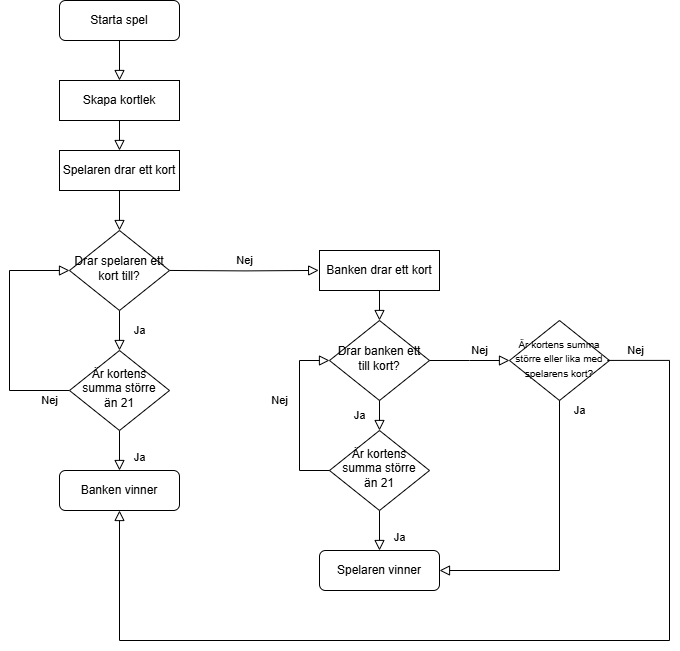

The diagram above was exported from draw.io. Its source (the exported page's mxGraphModel, read from the mxfile embedded in the PNG):
<mxGraphModel dx="1665" dy="751" grid="1" gridSize="10" guides="1" tooltips="1" connect="1" arrows="1" fold="1" page="1" pageScale="1" pageWidth="827" pageHeight="1169" math="0" shadow="0">
  <root>
    <mxCell id="WIyWlLk6GJQsqaUBKTNV-0" />
    <mxCell id="WIyWlLk6GJQsqaUBKTNV-1" parent="WIyWlLk6GJQsqaUBKTNV-0" />
    <mxCell id="WIyWlLk6GJQsqaUBKTNV-2" value="" style="rounded=0;html=1;jettySize=auto;orthogonalLoop=1;fontSize=11;endArrow=block;endFill=0;endSize=8;strokeWidth=1;shadow=0;labelBackgroundColor=none;edgeStyle=orthogonalEdgeStyle;entryX=0.5;entryY=0;entryDx=0;entryDy=0;" parent="WIyWlLk6GJQsqaUBKTNV-1" source="WIyWlLk6GJQsqaUBKTNV-3" target="yfh_0QC-Elf03_-iiBvu-0" edge="1">
      <mxGeometry relative="1" as="geometry">
        <mxPoint x="220" y="170" as="targetPoint" />
      </mxGeometry>
    </mxCell>
    <mxCell id="WIyWlLk6GJQsqaUBKTNV-3" value="Starta spel" style="rounded=1;whiteSpace=wrap;html=1;fontSize=12;glass=0;strokeWidth=1;shadow=0;" parent="WIyWlLk6GJQsqaUBKTNV-1" vertex="1">
      <mxGeometry x="160" y="80" width="120" height="40" as="geometry" />
    </mxCell>
    <mxCell id="WIyWlLk6GJQsqaUBKTNV-4" value="Ja" style="rounded=0;html=1;jettySize=auto;orthogonalLoop=1;fontSize=11;endArrow=block;endFill=0;endSize=8;strokeWidth=1;shadow=0;labelBackgroundColor=none;edgeStyle=orthogonalEdgeStyle;" parent="WIyWlLk6GJQsqaUBKTNV-1" source="WIyWlLk6GJQsqaUBKTNV-6" target="WIyWlLk6GJQsqaUBKTNV-10" edge="1">
      <mxGeometry y="20" relative="1" as="geometry">
        <mxPoint as="offset" />
      </mxGeometry>
    </mxCell>
    <mxCell id="WIyWlLk6GJQsqaUBKTNV-5" value="Nej" style="edgeStyle=orthogonalEdgeStyle;rounded=0;html=1;jettySize=auto;orthogonalLoop=1;fontSize=11;endArrow=block;endFill=0;endSize=8;strokeWidth=1;shadow=0;labelBackgroundColor=none;entryX=-0.007;entryY=0.498;entryDx=0;entryDy=0;entryPerimeter=0;" parent="WIyWlLk6GJQsqaUBKTNV-1" target="yfh_0QC-Elf03_-iiBvu-3" edge="1">
      <mxGeometry y="10" relative="1" as="geometry">
        <mxPoint as="offset" />
        <mxPoint x="269.99309392265195" y="349.94552486187837" as="sourcePoint" />
        <mxPoint x="420" y="349.94" as="targetPoint" />
        <Array as="points" />
      </mxGeometry>
    </mxCell>
    <mxCell id="WIyWlLk6GJQsqaUBKTNV-6" value="Drar spelaren ett kort till?" style="rhombus;whiteSpace=wrap;html=1;shadow=0;fontFamily=Helvetica;fontSize=12;align=center;strokeWidth=1;spacing=6;spacingTop=-4;" parent="WIyWlLk6GJQsqaUBKTNV-1" vertex="1">
      <mxGeometry x="170" y="310" width="100" height="80" as="geometry" />
    </mxCell>
    <mxCell id="WIyWlLk6GJQsqaUBKTNV-8" value="Ja" style="rounded=0;html=1;jettySize=auto;orthogonalLoop=1;fontSize=11;endArrow=block;endFill=0;endSize=8;strokeWidth=1;shadow=0;labelBackgroundColor=none;edgeStyle=orthogonalEdgeStyle;entryX=0.5;entryY=0;entryDx=0;entryDy=0;" parent="WIyWlLk6GJQsqaUBKTNV-1" source="WIyWlLk6GJQsqaUBKTNV-10" target="WIyWlLk6GJQsqaUBKTNV-12" edge="1">
      <mxGeometry x="0.3333" y="20" relative="1" as="geometry">
        <mxPoint as="offset" />
        <mxPoint x="220" y="550" as="targetPoint" />
      </mxGeometry>
    </mxCell>
    <mxCell id="WIyWlLk6GJQsqaUBKTNV-9" value="Nej" style="edgeStyle=orthogonalEdgeStyle;rounded=0;html=1;jettySize=auto;orthogonalLoop=1;fontSize=11;endArrow=block;endFill=0;endSize=8;strokeWidth=1;shadow=0;labelBackgroundColor=none;exitX=0;exitY=0.5;exitDx=0;exitDy=0;entryX=0;entryY=0.5;entryDx=0;entryDy=0;" parent="WIyWlLk6GJQsqaUBKTNV-1" source="WIyWlLk6GJQsqaUBKTNV-10" target="WIyWlLk6GJQsqaUBKTNV-6" edge="1">
      <mxGeometry x="-0.8333" y="10" relative="1" as="geometry">
        <mxPoint as="offset" />
        <mxPoint x="79.99999999999977" y="470.0000000000001" as="sourcePoint" />
        <mxPoint x="100" y="410" as="targetPoint" />
        <Array as="points">
          <mxPoint x="110" y="470" />
          <mxPoint x="110" y="350" />
        </Array>
      </mxGeometry>
    </mxCell>
    <mxCell id="WIyWlLk6GJQsqaUBKTNV-10" value="Är kortens summa större än 21" style="rhombus;whiteSpace=wrap;html=1;shadow=0;fontFamily=Helvetica;fontSize=12;align=center;strokeWidth=1;spacing=6;spacingTop=-4;" parent="WIyWlLk6GJQsqaUBKTNV-1" vertex="1">
      <mxGeometry x="170" y="430" width="100" height="80" as="geometry" />
    </mxCell>
    <mxCell id="WIyWlLk6GJQsqaUBKTNV-12" value="Banken vinner" style="rounded=1;whiteSpace=wrap;html=1;fontSize=12;glass=0;strokeWidth=1;shadow=0;" parent="WIyWlLk6GJQsqaUBKTNV-1" vertex="1">
      <mxGeometry x="160" y="550" width="120" height="40" as="geometry" />
    </mxCell>
    <mxCell id="yfh_0QC-Elf03_-iiBvu-0" value="Skapa kortlek" style="rounded=0;whiteSpace=wrap;html=1;" parent="WIyWlLk6GJQsqaUBKTNV-1" vertex="1">
      <mxGeometry x="160" y="160" width="120" height="40" as="geometry" />
    </mxCell>
    <mxCell id="yfh_0QC-Elf03_-iiBvu-1" value="Spelaren drar ett kort" style="rounded=0;whiteSpace=wrap;html=1;" parent="WIyWlLk6GJQsqaUBKTNV-1" vertex="1">
      <mxGeometry x="160" y="230" width="120" height="40" as="geometry" />
    </mxCell>
    <mxCell id="yfh_0QC-Elf03_-iiBvu-2" value="" style="rounded=0;html=1;jettySize=auto;orthogonalLoop=1;fontSize=11;endArrow=block;endFill=0;endSize=8;strokeWidth=1;shadow=0;labelBackgroundColor=none;edgeStyle=orthogonalEdgeStyle;entryX=0.5;entryY=0;entryDx=0;entryDy=0;exitX=0.5;exitY=1;exitDx=0;exitDy=0;" parent="WIyWlLk6GJQsqaUBKTNV-1" source="yfh_0QC-Elf03_-iiBvu-0" target="yfh_0QC-Elf03_-iiBvu-1" edge="1">
      <mxGeometry relative="1" as="geometry">
        <mxPoint x="230" y="130" as="sourcePoint" />
        <mxPoint x="230" y="170" as="targetPoint" />
      </mxGeometry>
    </mxCell>
    <mxCell id="yfh_0QC-Elf03_-iiBvu-3" value="Banken drar ett kort" style="rounded=0;whiteSpace=wrap;html=1;" parent="WIyWlLk6GJQsqaUBKTNV-1" vertex="1">
      <mxGeometry x="420" y="330" width="120" height="40" as="geometry" />
    </mxCell>
    <mxCell id="yfh_0QC-Elf03_-iiBvu-6" value="" style="rounded=0;html=1;jettySize=auto;orthogonalLoop=1;fontSize=11;endArrow=block;endFill=0;endSize=8;strokeWidth=1;shadow=0;labelBackgroundColor=none;edgeStyle=orthogonalEdgeStyle;entryX=0.5;entryY=0;entryDx=0;entryDy=0;exitX=0.5;exitY=1;exitDx=0;exitDy=0;" parent="WIyWlLk6GJQsqaUBKTNV-1" source="yfh_0QC-Elf03_-iiBvu-1" target="WIyWlLk6GJQsqaUBKTNV-6" edge="1">
      <mxGeometry relative="1" as="geometry">
        <mxPoint x="240" y="280" as="sourcePoint" />
        <mxPoint x="219" y="300" as="targetPoint" />
      </mxGeometry>
    </mxCell>
    <mxCell id="yfh_0QC-Elf03_-iiBvu-7" value="Drar banken ett till kort?" style="rhombus;whiteSpace=wrap;html=1;shadow=0;fontFamily=Helvetica;fontSize=12;align=center;strokeWidth=1;spacing=6;spacingTop=-4;" parent="WIyWlLk6GJQsqaUBKTNV-1" vertex="1">
      <mxGeometry x="430" y="400" width="100" height="80" as="geometry" />
    </mxCell>
    <mxCell id="yfh_0QC-Elf03_-iiBvu-8" value="Ja" style="rounded=0;html=1;jettySize=auto;orthogonalLoop=1;fontSize=11;endArrow=block;endFill=0;endSize=8;strokeWidth=1;shadow=0;labelBackgroundColor=none;edgeStyle=orthogonalEdgeStyle;exitX=0.5;exitY=1;exitDx=0;exitDy=0;" parent="WIyWlLk6GJQsqaUBKTNV-1" source="yfh_0QC-Elf03_-iiBvu-7" target="yfh_0QC-Elf03_-iiBvu-10" edge="1">
      <mxGeometry y="20" relative="1" as="geometry">
        <mxPoint as="offset" />
        <mxPoint x="480" y="470" as="sourcePoint" />
      </mxGeometry>
    </mxCell>
    <mxCell id="yfh_0QC-Elf03_-iiBvu-9" value="Ja" style="rounded=0;html=1;jettySize=auto;orthogonalLoop=1;fontSize=11;endArrow=block;endFill=0;endSize=8;strokeWidth=1;shadow=0;labelBackgroundColor=none;edgeStyle=orthogonalEdgeStyle;entryX=0.5;entryY=0;entryDx=0;entryDy=0;" parent="WIyWlLk6GJQsqaUBKTNV-1" source="yfh_0QC-Elf03_-iiBvu-10" target="yfh_0QC-Elf03_-iiBvu-11" edge="1">
      <mxGeometry x="0.3333" y="20" relative="1" as="geometry">
        <mxPoint as="offset" />
        <mxPoint x="480" y="630" as="targetPoint" />
      </mxGeometry>
    </mxCell>
    <mxCell id="yfh_0QC-Elf03_-iiBvu-14" style="edgeStyle=orthogonalEdgeStyle;rounded=0;orthogonalLoop=1;jettySize=auto;html=1;exitX=0;exitY=0.5;exitDx=0;exitDy=0;" parent="WIyWlLk6GJQsqaUBKTNV-1" source="yfh_0QC-Elf03_-iiBvu-10" edge="1">
      <mxGeometry relative="1" as="geometry">
        <mxPoint x="430.11764705882354" y="550.0588235294117" as="targetPoint" />
      </mxGeometry>
    </mxCell>
    <mxCell id="yfh_0QC-Elf03_-iiBvu-10" value="Är kortens summa större än 21" style="rhombus;whiteSpace=wrap;html=1;shadow=0;fontFamily=Helvetica;fontSize=12;align=center;strokeWidth=1;spacing=6;spacingTop=-4;" parent="WIyWlLk6GJQsqaUBKTNV-1" vertex="1">
      <mxGeometry x="430" y="510" width="100" height="80" as="geometry" />
    </mxCell>
    <mxCell id="yfh_0QC-Elf03_-iiBvu-11" value="Spelaren vinner" style="rounded=1;whiteSpace=wrap;html=1;fontSize=12;glass=0;strokeWidth=1;shadow=0;" parent="WIyWlLk6GJQsqaUBKTNV-1" vertex="1">
      <mxGeometry x="420" y="630" width="120" height="40" as="geometry" />
    </mxCell>
    <mxCell id="yfh_0QC-Elf03_-iiBvu-13" value="Nej" style="edgeStyle=orthogonalEdgeStyle;rounded=0;html=1;jettySize=auto;orthogonalLoop=1;fontSize=11;endArrow=block;endFill=0;endSize=8;strokeWidth=1;shadow=0;labelBackgroundColor=none;entryX=0;entryY=0.5;entryDx=0;entryDy=0;exitX=0;exitY=0.5;exitDx=0;exitDy=0;" parent="WIyWlLk6GJQsqaUBKTNV-1" source="yfh_0QC-Elf03_-iiBvu-10" target="yfh_0QC-Elf03_-iiBvu-7" edge="1">
      <mxGeometry x="0.1765" y="20" relative="1" as="geometry">
        <mxPoint as="offset" />
        <mxPoint x="420" y="549.99" as="sourcePoint" />
        <mxPoint x="420" y="439.99" as="targetPoint" />
        <Array as="points">
          <mxPoint x="400" y="550" />
          <mxPoint x="400" y="440" />
        </Array>
      </mxGeometry>
    </mxCell>
    <mxCell id="yfh_0QC-Elf03_-iiBvu-15" value="Nej" style="edgeStyle=orthogonalEdgeStyle;rounded=0;html=1;jettySize=auto;orthogonalLoop=1;fontSize=11;endArrow=block;endFill=0;endSize=8;strokeWidth=1;shadow=0;labelBackgroundColor=none;exitX=1;exitY=0.5;exitDx=0;exitDy=0;" parent="WIyWlLk6GJQsqaUBKTNV-1" source="yfh_0QC-Elf03_-iiBvu-7" edge="1">
      <mxGeometry x="0.2585" y="10" relative="1" as="geometry">
        <mxPoint as="offset" />
        <mxPoint x="550" y="440" as="sourcePoint" />
        <mxPoint x="610" y="440" as="targetPoint" />
        <Array as="points" />
      </mxGeometry>
    </mxCell>
    <mxCell id="yfh_0QC-Elf03_-iiBvu-16" value="&lt;font style=&quot;font-size: 10px;&quot;&gt;Är kortens summa större eller lika med spelarens kort?&lt;/font&gt;" style="rhombus;whiteSpace=wrap;html=1;shadow=0;fontFamily=Helvetica;fontSize=12;align=center;strokeWidth=1;spacing=6;spacingTop=-4;" parent="WIyWlLk6GJQsqaUBKTNV-1" vertex="1">
      <mxGeometry x="610" y="400" width="100" height="80" as="geometry" />
    </mxCell>
    <mxCell id="yfh_0QC-Elf03_-iiBvu-17" value="Nej" style="edgeStyle=orthogonalEdgeStyle;rounded=0;html=1;jettySize=auto;orthogonalLoop=1;fontSize=11;endArrow=block;endFill=0;endSize=8;strokeWidth=1;shadow=0;labelBackgroundColor=none;exitX=0.978;exitY=0.499;exitDx=0;exitDy=0;exitPerimeter=0;" parent="WIyWlLk6GJQsqaUBKTNV-1" source="yfh_0QC-Elf03_-iiBvu-16" edge="1">
      <mxGeometry x="-0.9455" y="10" relative="1" as="geometry">
        <mxPoint as="offset" />
        <mxPoint x="720" y="439.8" as="sourcePoint" />
        <mxPoint x="220" y="590" as="targetPoint" />
        <Array as="points">
          <mxPoint x="770" y="440" />
          <mxPoint x="770" y="720" />
          <mxPoint x="220" y="720" />
        </Array>
      </mxGeometry>
    </mxCell>
    <mxCell id="yfh_0QC-Elf03_-iiBvu-18" value="Ja" style="rounded=0;html=1;jettySize=auto;orthogonalLoop=1;fontSize=11;endArrow=block;endFill=0;endSize=8;strokeWidth=1;shadow=0;labelBackgroundColor=none;edgeStyle=orthogonalEdgeStyle;exitX=0.5;exitY=1;exitDx=0;exitDy=0;entryX=1;entryY=0.5;entryDx=0;entryDy=0;" parent="WIyWlLk6GJQsqaUBKTNV-1" source="yfh_0QC-Elf03_-iiBvu-16" target="yfh_0QC-Elf03_-iiBvu-11" edge="1">
      <mxGeometry x="-0.931" y="20" relative="1" as="geometry">
        <mxPoint as="offset" />
        <mxPoint x="490" y="490" as="sourcePoint" />
        <mxPoint x="490" y="520" as="targetPoint" />
        <Array as="points">
          <mxPoint x="660" y="650" />
        </Array>
      </mxGeometry>
    </mxCell>
    <mxCell id="yfh_0QC-Elf03_-iiBvu-19" value="" style="rounded=0;html=1;jettySize=auto;orthogonalLoop=1;fontSize=11;endArrow=block;endFill=0;endSize=8;strokeWidth=1;shadow=0;labelBackgroundColor=none;edgeStyle=orthogonalEdgeStyle;exitX=0.5;exitY=1;exitDx=0;exitDy=0;entryX=0.5;entryY=0;entryDx=0;entryDy=0;" parent="WIyWlLk6GJQsqaUBKTNV-1" source="yfh_0QC-Elf03_-iiBvu-3" target="yfh_0QC-Elf03_-iiBvu-7" edge="1">
      <mxGeometry y="20" relative="1" as="geometry">
        <mxPoint as="offset" />
        <mxPoint x="481.16999999999996" y="379.99999999999994" as="sourcePoint" />
        <mxPoint x="478.83" y="409.84" as="targetPoint" />
      </mxGeometry>
    </mxCell>
  </root>
</mxGraphModel>